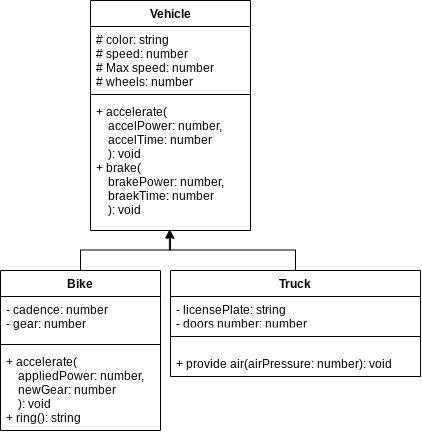

The diagram above was exported from draw.io. Its source (the exported page's mxGraphModel, read from the mxfile embedded in the PNG):
<mxGraphModel dx="375" dy="658" grid="1" gridSize="10" guides="1" tooltips="1" connect="1" arrows="1" fold="1" page="1" pageScale="1" pageWidth="827" pageHeight="1169" math="0" shadow="0">
  <root>
    <mxCell id="0" />
    <mxCell id="1" parent="0" />
    <mxCell id="14" value="Vehicle" style="swimlane;fontStyle=1;align=center;verticalAlign=top;childLayout=stackLayout;horizontal=1;startSize=26;horizontalStack=0;resizeParent=1;resizeParentMax=0;resizeLast=0;collapsible=1;marginBottom=0;" vertex="1" parent="1">
      <mxGeometry x="300" y="110" width="160" height="230" as="geometry" />
    </mxCell>
    <mxCell id="15" value="# color: string&#10;# speed: number&#10;# Max speed: number&#10;# wheels: number" style="text;strokeColor=none;fillColor=none;align=left;verticalAlign=top;spacingLeft=4;spacingRight=4;overflow=hidden;rotatable=0;points=[[0,0.5],[1,0.5]];portConstraint=eastwest;" vertex="1" parent="14">
      <mxGeometry y="26" width="160" height="64" as="geometry" />
    </mxCell>
    <mxCell id="16" value="" style="line;strokeWidth=1;fillColor=none;align=left;verticalAlign=middle;spacingTop=-1;spacingLeft=3;spacingRight=3;rotatable=0;labelPosition=right;points=[];portConstraint=eastwest;strokeColor=inherit;" vertex="1" parent="14">
      <mxGeometry y="90" width="160" height="8" as="geometry" />
    </mxCell>
    <mxCell id="17" value="+ accelerate(&#10;    accelPower: number,&#10;    accelTime: number&#10;    ): void&#10;+ brake(&#10;    brakePower: number,&#10;    braekTime: number&#10;    ): void" style="text;strokeColor=none;fillColor=none;align=left;verticalAlign=top;spacingLeft=4;spacingRight=4;overflow=hidden;rotatable=0;points=[[0,0.5],[1,0.5]];portConstraint=eastwest;" vertex="1" parent="14">
      <mxGeometry y="98" width="160" height="132" as="geometry" />
    </mxCell>
    <mxCell id="30" style="edgeStyle=elbowEdgeStyle;html=1;entryX=0.493;entryY=0.994;entryDx=0;entryDy=0;entryPerimeter=0;strokeColor=default;rounded=0;elbow=vertical;" edge="1" parent="1" source="22" target="17">
      <mxGeometry relative="1" as="geometry" />
    </mxCell>
    <mxCell id="22" value="Truck" style="swimlane;fontStyle=1;align=center;verticalAlign=top;childLayout=stackLayout;horizontal=1;startSize=26;horizontalStack=0;resizeParent=1;resizeParentMax=0;resizeLast=0;collapsible=1;marginBottom=0;" vertex="1" parent="1">
      <mxGeometry x="380" y="380" width="250" height="106" as="geometry" />
    </mxCell>
    <mxCell id="23" value="- licensePlate: string&#10;- doors number: number" style="text;strokeColor=none;fillColor=none;align=left;verticalAlign=top;spacingLeft=4;spacingRight=4;overflow=hidden;rotatable=0;points=[[0,0.5],[1,0.5]];portConstraint=eastwest;" vertex="1" parent="22">
      <mxGeometry y="26" width="250" height="26" as="geometry" />
    </mxCell>
    <mxCell id="24" value="" style="line;strokeWidth=1;fillColor=none;align=left;verticalAlign=middle;spacingTop=-1;spacingLeft=3;spacingRight=3;rotatable=0;labelPosition=right;points=[];portConstraint=eastwest;strokeColor=inherit;" vertex="1" parent="22">
      <mxGeometry y="52" width="250" height="28" as="geometry" />
    </mxCell>
    <mxCell id="25" value="+ provide air(airPressure: number): void" style="text;strokeColor=none;fillColor=none;align=left;verticalAlign=top;spacingLeft=4;spacingRight=4;overflow=hidden;rotatable=0;points=[[0,0.5],[1,0.5]];portConstraint=eastwest;" vertex="1" parent="22">
      <mxGeometry y="80" width="250" height="26" as="geometry" />
    </mxCell>
    <mxCell id="31" style="edgeStyle=elbowEdgeStyle;shape=connector;rounded=0;elbow=vertical;html=1;labelBackgroundColor=default;strokeColor=default;fontFamily=Helvetica;fontSize=11;fontColor=default;endArrow=classic;" edge="1" parent="1" source="26" target="17">
      <mxGeometry relative="1" as="geometry" />
    </mxCell>
    <mxCell id="26" value="Bike" style="swimlane;fontStyle=1;align=center;verticalAlign=top;childLayout=stackLayout;horizontal=1;startSize=26;horizontalStack=0;resizeParent=1;resizeParentMax=0;resizeLast=0;collapsible=1;marginBottom=0;" vertex="1" parent="1">
      <mxGeometry x="210" y="380" width="160" height="160" as="geometry" />
    </mxCell>
    <mxCell id="27" value="- cadence: number&#10;- gear: number" style="text;strokeColor=none;fillColor=none;align=left;verticalAlign=top;spacingLeft=4;spacingRight=4;overflow=hidden;rotatable=0;points=[[0,0.5],[1,0.5]];portConstraint=eastwest;" vertex="1" parent="26">
      <mxGeometry y="26" width="160" height="44" as="geometry" />
    </mxCell>
    <mxCell id="28" value="" style="line;strokeWidth=1;fillColor=none;align=left;verticalAlign=middle;spacingTop=-1;spacingLeft=3;spacingRight=3;rotatable=0;labelPosition=right;points=[];portConstraint=eastwest;strokeColor=inherit;" vertex="1" parent="26">
      <mxGeometry y="70" width="160" height="8" as="geometry" />
    </mxCell>
    <mxCell id="29" value="+ accelerate(&#10;    appliedPower: number,&#10;    newGear: number&#10;    ): void&#10;+ ring(): string" style="text;strokeColor=none;fillColor=none;align=left;verticalAlign=top;spacingLeft=4;spacingRight=4;overflow=hidden;rotatable=0;points=[[0,0.5],[1,0.5]];portConstraint=eastwest;" vertex="1" parent="26">
      <mxGeometry y="78" width="160" height="82" as="geometry" />
    </mxCell>
  </root>
</mxGraphModel>